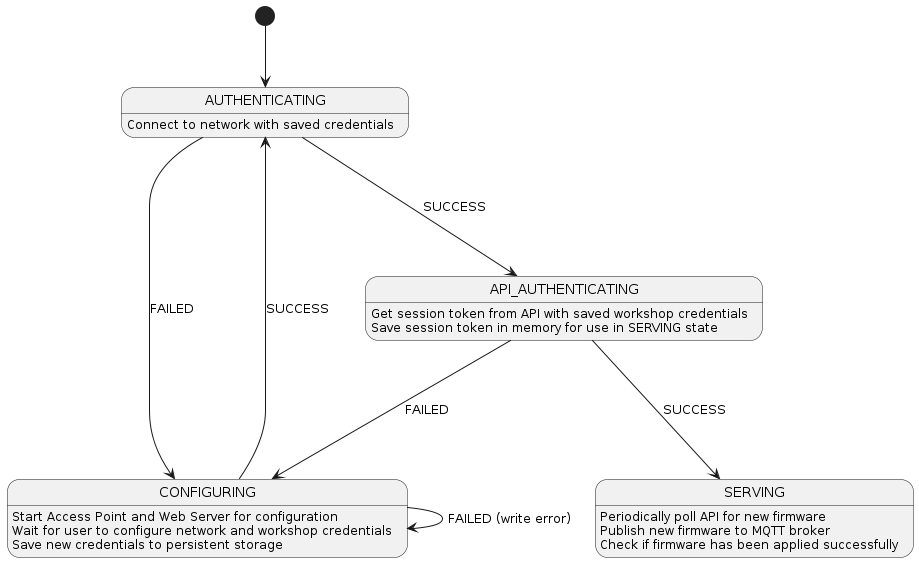

The diagram above was rendered by PlantUML. Its source (embedded in the PNG):
@startuml state-diagram
[*] --> AUTHENTICATING
AUTHENTICATING ---> CONFIGURING : FAILED
AUTHENTICATING ---> API_AUTHENTICATING : SUCCESS

AUTHENTICATING : Connect to network with saved credentials

CONFIGURING ---> AUTHENTICATING : SUCCESS
CONFIGURING ---> CONFIGURING : FAILED (write error)

CONFIGURING : Start Access Point and Web Server for configuration
CONFIGURING : Wait for user to configure network and workshop credentials
CONFIGURING : Save new credentials to persistent storage

API_AUTHENTICATING ---> CONFIGURING : FAILED
API_AUTHENTICATING ---> SERVING : SUCCESS

API_AUTHENTICATING : Get session token from API with saved workshop credentials
API_AUTHENTICATING : Save session token in memory for use in SERVING state

SERVING : Periodically poll API for new firmware
SERVING : Publish new firmware to MQTT broker
SERVING : Check if firmware has been applied successfully


@enduml